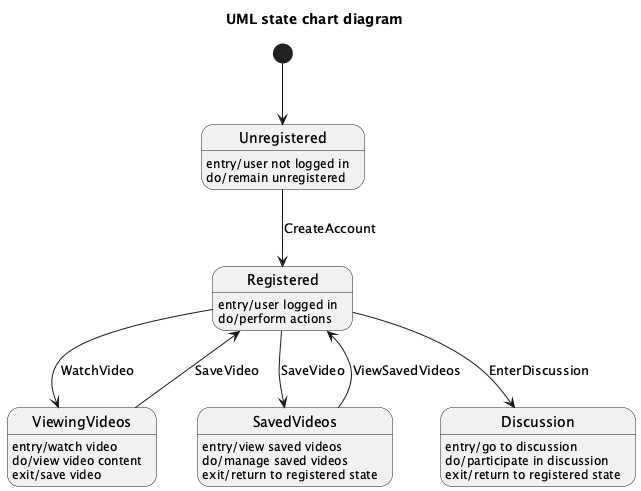

The diagram above was rendered by PlantUML. Its source (embedded in the PNG):
@startuml
title UML state chart diagram

state "Unregistered" as Unregistered
Unregistered : entry/user not logged in
Unregistered : do/remain unregistered

state "Registered" as Registered
Registered : entry/user logged in
Registered : do/perform actions

state "ViewingVideos" as ViewingVideos
ViewingVideos : entry/watch video
ViewingVideos : do/view video content
ViewingVideos : exit/save video

state "SavedVideos" as SavedVideos
SavedVideos : entry/view saved videos
SavedVideos : do/manage saved videos
SavedVideos : exit/return to registered state

state "Discussion" as Discussion
Discussion : entry/go to discussion
Discussion : do/participate in discussion
Discussion : exit/return to registered state

[*] --> Unregistered

Unregistered --> Registered : CreateAccount
Registered --> ViewingVideos : WatchVideo
ViewingVideos --> Registered : SaveVideo
Registered --> SavedVideos : SaveVideo
SavedVideos --> Registered : ViewSavedVideos
Registered --> Discussion : EnterDiscussion

@enduml